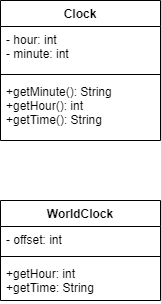

The diagram above was exported from draw.io. Its source (the exported page's mxGraphModel, read from the mxfile embedded in the PNG):
<mxGraphModel dx="1278" dy="547" grid="1" gridSize="10" guides="1" tooltips="1" connect="1" arrows="1" fold="1" page="1" pageScale="1" pageWidth="850" pageHeight="1100" math="0" shadow="0">
  <root>
    <mxCell id="0" />
    <mxCell id="1" parent="0" />
    <mxCell id="MEurn4cEEEhKmGKl25yB-1" value="Clock" style="swimlane;fontStyle=1;align=center;verticalAlign=top;childLayout=stackLayout;horizontal=1;startSize=26;horizontalStack=0;resizeParent=1;resizeParentMax=0;resizeLast=0;collapsible=1;marginBottom=0;" parent="1" vertex="1">
      <mxGeometry x="350" y="70" width="160" height="140" as="geometry" />
    </mxCell>
    <mxCell id="MEurn4cEEEhKmGKl25yB-2" value="- hour: int&#10;- minute: int" style="text;strokeColor=none;fillColor=none;align=left;verticalAlign=top;spacingLeft=4;spacingRight=4;overflow=hidden;rotatable=0;points=[[0,0.5],[1,0.5]];portConstraint=eastwest;" parent="MEurn4cEEEhKmGKl25yB-1" vertex="1">
      <mxGeometry y="26" width="160" height="44" as="geometry" />
    </mxCell>
    <mxCell id="MEurn4cEEEhKmGKl25yB-3" value="" style="line;strokeWidth=1;fillColor=none;align=left;verticalAlign=middle;spacingTop=-1;spacingLeft=3;spacingRight=3;rotatable=0;labelPosition=right;points=[];portConstraint=eastwest;" parent="MEurn4cEEEhKmGKl25yB-1" vertex="1">
      <mxGeometry y="70" width="160" height="8" as="geometry" />
    </mxCell>
    <mxCell id="MEurn4cEEEhKmGKl25yB-4" value="+getMinute(): String&#10;+getHour(): int&#10;+getTime(): String" style="text;strokeColor=none;fillColor=none;align=left;verticalAlign=top;spacingLeft=4;spacingRight=4;overflow=hidden;rotatable=0;points=[[0,0.5],[1,0.5]];portConstraint=eastwest;" parent="MEurn4cEEEhKmGKl25yB-1" vertex="1">
      <mxGeometry y="78" width="160" height="62" as="geometry" />
    </mxCell>
    <mxCell id="MEurn4cEEEhKmGKl25yB-5" value="WorldClock" style="swimlane;fontStyle=1;align=center;verticalAlign=top;childLayout=stackLayout;horizontal=1;startSize=26;horizontalStack=0;resizeParent=1;resizeParentMax=0;resizeLast=0;collapsible=1;marginBottom=0;" parent="1" vertex="1">
      <mxGeometry x="350" y="270" width="160" height="100" as="geometry" />
    </mxCell>
    <mxCell id="MEurn4cEEEhKmGKl25yB-6" value="- offset: int" style="text;strokeColor=none;fillColor=none;align=left;verticalAlign=top;spacingLeft=4;spacingRight=4;overflow=hidden;rotatable=0;points=[[0,0.5],[1,0.5]];portConstraint=eastwest;" parent="MEurn4cEEEhKmGKl25yB-5" vertex="1">
      <mxGeometry y="26" width="160" height="26" as="geometry" />
    </mxCell>
    <mxCell id="MEurn4cEEEhKmGKl25yB-7" value="" style="line;strokeWidth=1;fillColor=none;align=left;verticalAlign=middle;spacingTop=-1;spacingLeft=3;spacingRight=3;rotatable=0;labelPosition=right;points=[];portConstraint=eastwest;" parent="MEurn4cEEEhKmGKl25yB-5" vertex="1">
      <mxGeometry y="52" width="160" height="8" as="geometry" />
    </mxCell>
    <mxCell id="MEurn4cEEEhKmGKl25yB-8" value="+getHour: int&#10;+getTime: String" style="text;strokeColor=none;fillColor=none;align=left;verticalAlign=top;spacingLeft=4;spacingRight=4;overflow=hidden;rotatable=0;points=[[0,0.5],[1,0.5]];portConstraint=eastwest;" parent="MEurn4cEEEhKmGKl25yB-5" vertex="1">
      <mxGeometry y="60" width="160" height="40" as="geometry" />
    </mxCell>
  </root>
</mxGraphModel>